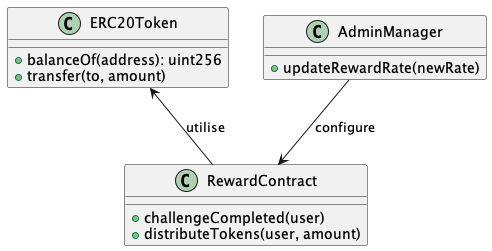

The diagram above was rendered by PlantUML. Its source (embedded in the PNG):
@startuml Class_Diagram
class ERC20Token {
  +balanceOf(address): uint256
  +transfer(to, amount)
}
class RewardContract {
  +challengeCompleted(user)
  +distributeTokens(user, amount)
}
class AdminManager {
  +updateRewardRate(newRate)
}
ERC20Token <-- RewardContract : utilise
AdminManager --> RewardContract : configure
@enduml